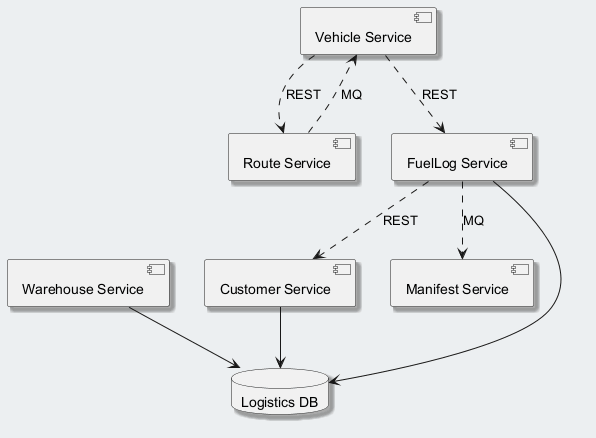

The diagram above was rendered by PlantUML. Its source (embedded in the PNG):
@startuml
skinparam backgroundColor #ECEFF1
skinparam classBackgroundColor #FFFFFF
skinparam classBorderColor #455A64
skinparam shadowing true
component "FuelLog Service" as C_FuelLogService
component "Route Service" as C_RouteService
component "Customer Service" as C_CustomerService
component "Warehouse Service" as C_WarehouseService
component "Vehicle Service" as C_VehicleService
component "Manifest Service" as C_ManifestService
database "Logistics DB" as DB_logistics
C_FuelLogService --> DB_logistics
C_CustomerService --> DB_logistics
C_WarehouseService --> DB_logistics
C_RouteService ..> C_VehicleService : MQ
C_FuelLogService ..> C_CustomerService : REST
C_VehicleService ..> C_FuelLogService : REST
C_FuelLogService ..> C_ManifestService : MQ
C_VehicleService ..> C_RouteService : REST
@enduml